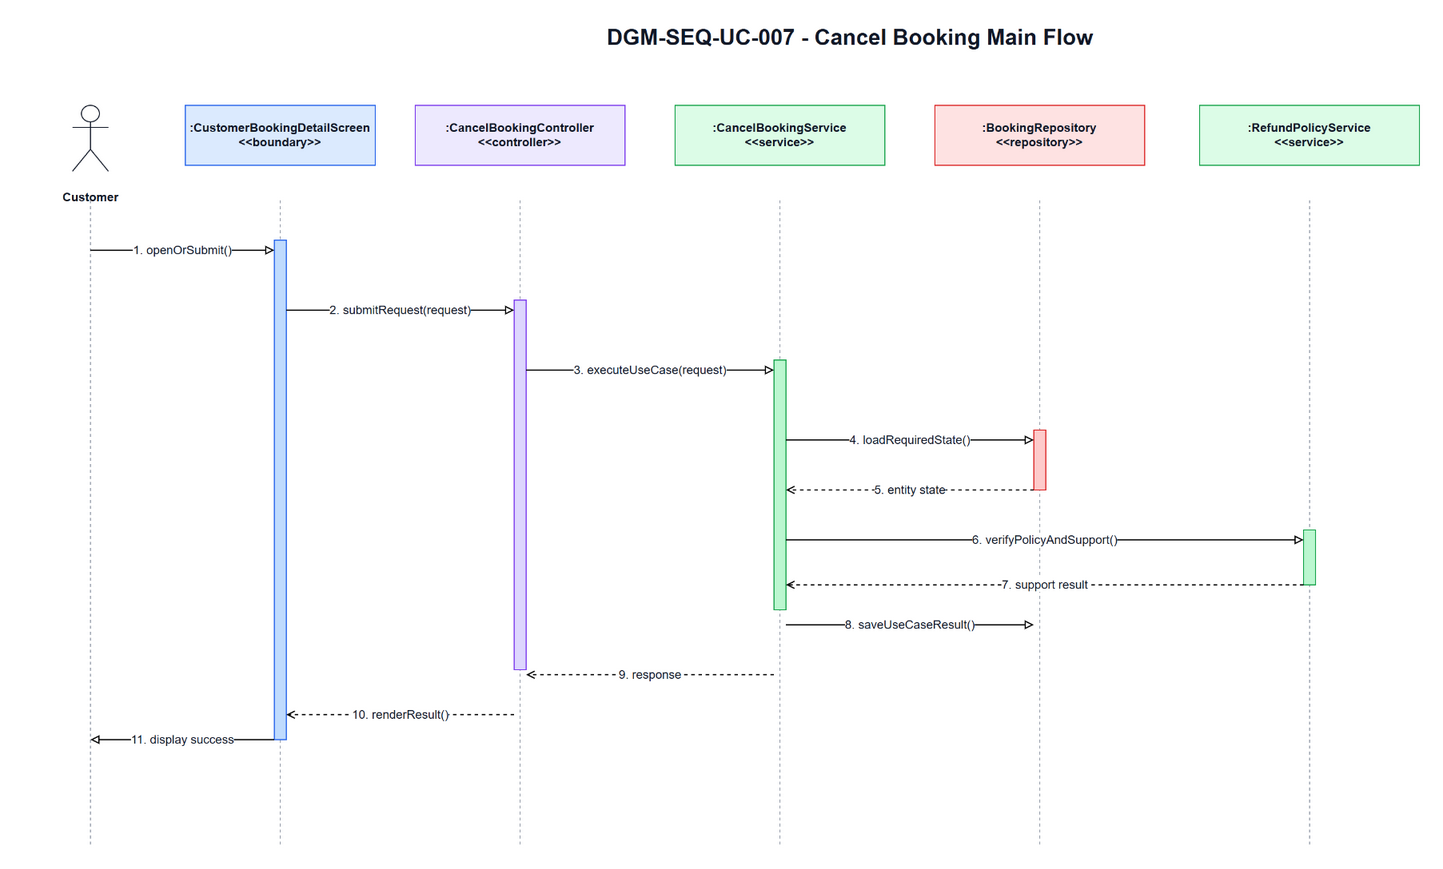

The diagram above was exported from draw.io. Its source (the exported page's mxGraphModel, read from the mxfile embedded in the PNG):
<mxGraphModel dx="1700" dy="920" grid="1" gridSize="10" guides="1" tooltips="1" connect="1" arrows="1" fold="1" page="1" pageScale="1" pageWidth="1700" pageHeight="920" math="0" shadow="0">
  <root>
    <mxCell id="0" />
    <mxCell id="1" parent="0" />
    <mxCell id="title" parent="1" value="DGM-SEQ-UC-007 - Cancel Booking Main Flow" style="text;html=1;strokeColor=none;fillColor=none;align=center;verticalAlign=middle;fontStyle=1;fontSize=22;fontColor=#111827" vertex="1">
      <mxGeometry x="350" y="25" width="1000" height="34" as="geometry" />
    </mxCell>
    <mxCell id="actor-icon" parent="1" value="" style="shape=umlActor;verticalLabelPosition=bottom;verticalAlign=top;html=1;outlineConnect=0;strokeColor=#111827" vertex="1">
      <mxGeometry x="72" y="110" width="36" height="66" as="geometry" />
    </mxCell>
    <mxCell id="actor-label" parent="1" value="Customer" style="text;html=1;strokeColor=none;fillColor=none;align=center;verticalAlign=middle;fontStyle=1;fontSize=12;fontColor=#111827" vertex="1">
      <mxGeometry x="20" y="184" width="140" height="36" as="geometry" />
    </mxCell>
    <mxCell id="h0" parent="1" value=":CustomerBookingDetailScreen&lt;br&gt;&amp;lt;&amp;lt;boundary&amp;gt;&amp;gt;" style="rounded=0;whiteSpace=wrap;html=1;fillColor=#DBEAFE;strokeColor=#2563EB;fontSize=12;fontStyle=1;fontColor=#111827" vertex="1">
      <mxGeometry x="185" y="110" width="190" height="60" as="geometry" />
    </mxCell>
    <mxCell id="h1" parent="1" value=":CancelBookingController&lt;br&gt;&amp;lt;&amp;lt;controller&amp;gt;&amp;gt;" style="rounded=0;whiteSpace=wrap;html=1;fillColor=#EDE9FE;strokeColor=#7C3AED;fontSize=12;fontStyle=1;fontColor=#111827" vertex="1">
      <mxGeometry x="415" y="110" width="210" height="60" as="geometry" />
    </mxCell>
    <mxCell id="h2" parent="1" value=":CancelBookingService&lt;br&gt;&amp;lt;&amp;lt;service&amp;gt;&amp;gt;" style="rounded=0;whiteSpace=wrap;html=1;fillColor=#DCFCE7;strokeColor=#16A34A;fontSize=12;fontStyle=1;fontColor=#111827" vertex="1">
      <mxGeometry x="675" y="110" width="210" height="60" as="geometry" />
    </mxCell>
    <mxCell id="h3" parent="1" value=":BookingRepository&lt;br&gt;&amp;lt;&amp;lt;repository&amp;gt;&amp;gt;" style="rounded=0;whiteSpace=wrap;html=1;fillColor=#FEE2E2;strokeColor=#DC2626;fontSize=12;fontStyle=1;fontColor=#111827" vertex="1">
      <mxGeometry x="935" y="110" width="210" height="60" as="geometry" />
    </mxCell>
    <mxCell id="h4" parent="1" value=":RefundPolicyService&lt;br&gt;&amp;lt;&amp;lt;service&amp;gt;&amp;gt;" style="rounded=0;whiteSpace=wrap;html=1;fillColor=#DCFCE7;strokeColor=#16A34A;fontSize=12;fontStyle=1;fontColor=#111827" vertex="1">
      <mxGeometry x="1200" y="110" width="220" height="60" as="geometry" />
    </mxCell>
    <mxCell id="l-actor" parent="1" style="endArrow=none;html=1;dashed=1;strokeColor=#9CA3AF" edge="1">
      <mxGeometry relative="1" as="geometry">
        <mxPoint x="90" y="205" as="sourcePoint" />
        <mxPoint x="90" y="850" as="targetPoint" />
      </mxGeometry>
    </mxCell>
    <mxCell id="l0" parent="1" style="endArrow=none;html=1;dashed=1;strokeColor=#9CA3AF" edge="1">
      <mxGeometry relative="1" as="geometry">
        <mxPoint x="280" y="205" as="sourcePoint" />
        <mxPoint x="280" y="850" as="targetPoint" />
      </mxGeometry>
    </mxCell>
    <mxCell id="l1" parent="1" style="endArrow=none;html=1;dashed=1;strokeColor=#9CA3AF" edge="1">
      <mxGeometry relative="1" as="geometry">
        <mxPoint x="520" y="205" as="sourcePoint" />
        <mxPoint x="520" y="850" as="targetPoint" />
      </mxGeometry>
    </mxCell>
    <mxCell id="l2" parent="1" style="endArrow=none;html=1;dashed=1;strokeColor=#9CA3AF" edge="1">
      <mxGeometry relative="1" as="geometry">
        <mxPoint x="780" y="205" as="sourcePoint" />
        <mxPoint x="780" y="850" as="targetPoint" />
      </mxGeometry>
    </mxCell>
    <mxCell id="l3" parent="1" style="endArrow=none;html=1;dashed=1;strokeColor=#9CA3AF" edge="1">
      <mxGeometry relative="1" as="geometry">
        <mxPoint x="1040" y="205" as="sourcePoint" />
        <mxPoint x="1040" y="850" as="targetPoint" />
      </mxGeometry>
    </mxCell>
    <mxCell id="l4" parent="1" style="endArrow=none;html=1;dashed=1;strokeColor=#9CA3AF" edge="1">
      <mxGeometry relative="1" as="geometry">
        <mxPoint x="1310" y="205" as="sourcePoint" />
        <mxPoint x="1310" y="850" as="targetPoint" />
      </mxGeometry>
    </mxCell>
    <mxCell id="a-boundary" parent="1" value="" style="rounded=0;whiteSpace=wrap;html=1;fillColor=#BFDBFE;strokeColor=#2563EB" vertex="1">
      <mxGeometry x="274" y="245" width="12" height="500" as="geometry" />
    </mxCell>
    <mxCell id="a-controller" parent="1" value="" style="rounded=0;whiteSpace=wrap;html=1;fillColor=#DDD6FE;strokeColor=#7C3AED" vertex="1">
      <mxGeometry x="514" y="305" width="12" height="370" as="geometry" />
    </mxCell>
    <mxCell id="a-service" parent="1" value="" style="rounded=0;whiteSpace=wrap;html=1;fillColor=#BBF7D0;strokeColor=#16A34A" vertex="1">
      <mxGeometry x="774" y="365" width="12" height="250" as="geometry" />
    </mxCell>
    <mxCell id="a-repo" parent="1" value="" style="rounded=0;whiteSpace=wrap;html=1;fillColor=#FECACA;strokeColor=#DC2626" vertex="1">
      <mxGeometry x="1034" y="435" width="12" height="60" as="geometry" />
    </mxCell>
    <mxCell id="a-support" parent="1" value="" style="rounded=0;whiteSpace=wrap;html=1;fillColor=#BBF7D0;strokeColor=#16A34A" vertex="1">
      <mxGeometry x="1304" y="535" width="12" height="55" as="geometry" />
    </mxCell>
    <mxCell id="m1" parent="1" value="1. openOrSubmit()" style="endArrow=block;endFill=0;html=1;rounded=0;strokeWidth=1.2;fontSize=12;fontColor=#111827;labelBackgroundColor=#FFFFFF" edge="1">
      <mxGeometry relative="1" as="geometry">
        <mxPoint x="90" y="255" as="sourcePoint" />
        <mxPoint x="274" y="255" as="targetPoint" />
      </mxGeometry>
    </mxCell>
    <mxCell id="m2" parent="1" value="2. submitRequest(request)" style="endArrow=block;endFill=0;html=1;rounded=0;strokeWidth=1.2;fontSize=12;fontColor=#111827;labelBackgroundColor=#FFFFFF" edge="1">
      <mxGeometry relative="1" as="geometry">
        <mxPoint x="286" y="315" as="sourcePoint" />
        <mxPoint x="514" y="315" as="targetPoint" />
      </mxGeometry>
    </mxCell>
    <mxCell id="m3" parent="1" value="3. executeUseCase(request)" style="endArrow=block;endFill=0;html=1;rounded=0;strokeWidth=1.2;fontSize=12;fontColor=#111827;labelBackgroundColor=#FFFFFF" edge="1">
      <mxGeometry relative="1" as="geometry">
        <mxPoint x="526" y="375" as="sourcePoint" />
        <mxPoint x="774" y="375" as="targetPoint" />
      </mxGeometry>
    </mxCell>
    <mxCell id="m4" parent="1" value="4. loadRequiredState()" style="endArrow=block;endFill=0;html=1;rounded=0;strokeWidth=1.2;fontSize=12;fontColor=#111827;labelBackgroundColor=#FFFFFF" edge="1">
      <mxGeometry relative="1" as="geometry">
        <mxPoint x="786" y="445" as="sourcePoint" />
        <mxPoint x="1034" y="445" as="targetPoint" />
      </mxGeometry>
    </mxCell>
    <mxCell id="m5" parent="1" value="5. entity state" style="endArrow=open;endFill=0;dashed=1;html=1;rounded=0;strokeWidth=1.2;fontSize=12;fontColor=#111827;labelBackgroundColor=#FFFFFF" edge="1">
      <mxGeometry relative="1" as="geometry">
        <mxPoint x="1034" y="495" as="sourcePoint" />
        <mxPoint x="786" y="495" as="targetPoint" />
      </mxGeometry>
    </mxCell>
    <mxCell id="m6" parent="1" value="6. verifyPolicyAndSupport()" style="endArrow=block;endFill=0;html=1;rounded=0;strokeWidth=1.2;fontSize=12;fontColor=#111827;labelBackgroundColor=#FFFFFF" edge="1">
      <mxGeometry relative="1" as="geometry">
        <mxPoint x="786" y="545" as="sourcePoint" />
        <mxPoint x="1304" y="545" as="targetPoint" />
      </mxGeometry>
    </mxCell>
    <mxCell id="m7" parent="1" value="7. support result" style="endArrow=open;endFill=0;dashed=1;html=1;rounded=0;strokeWidth=1.2;fontSize=12;fontColor=#111827;labelBackgroundColor=#FFFFFF" edge="1">
      <mxGeometry relative="1" as="geometry">
        <mxPoint x="1304" y="590" as="sourcePoint" />
        <mxPoint x="786" y="590" as="targetPoint" />
      </mxGeometry>
    </mxCell>
    <mxCell id="m8" parent="1" value="8. saveUseCaseResult()" style="endArrow=block;endFill=0;html=1;rounded=0;strokeWidth=1.2;fontSize=12;fontColor=#111827;labelBackgroundColor=#FFFFFF" edge="1">
      <mxGeometry relative="1" as="geometry">
        <mxPoint x="786" y="630" as="sourcePoint" />
        <mxPoint x="1034" y="630" as="targetPoint" />
      </mxGeometry>
    </mxCell>
    <mxCell id="m9" parent="1" value="9. response" style="endArrow=open;endFill=0;dashed=1;html=1;rounded=0;strokeWidth=1.2;fontSize=12;fontColor=#111827;labelBackgroundColor=#FFFFFF" edge="1">
      <mxGeometry relative="1" as="geometry">
        <mxPoint x="774" y="680" as="sourcePoint" />
        <mxPoint x="526" y="680" as="targetPoint" />
      </mxGeometry>
    </mxCell>
    <mxCell id="m10" parent="1" value="10. renderResult()" style="endArrow=open;endFill=0;dashed=1;html=1;rounded=0;strokeWidth=1.2;fontSize=12;fontColor=#111827;labelBackgroundColor=#FFFFFF" edge="1">
      <mxGeometry relative="1" as="geometry">
        <mxPoint x="514" y="720" as="sourcePoint" />
        <mxPoint x="286" y="720" as="targetPoint" />
      </mxGeometry>
    </mxCell>
    <mxCell id="m11" parent="1" value="11. display success" style="endArrow=block;endFill=0;html=1;rounded=0;strokeWidth=1.2;fontSize=12;fontColor=#111827;labelBackgroundColor=#FFFFFF" edge="1">
      <mxGeometry relative="1" as="geometry">
        <mxPoint x="274" y="745" as="sourcePoint" />
        <mxPoint x="90" y="745" as="targetPoint" />
      </mxGeometry>
    </mxCell>
  </root>
</mxGraphModel>